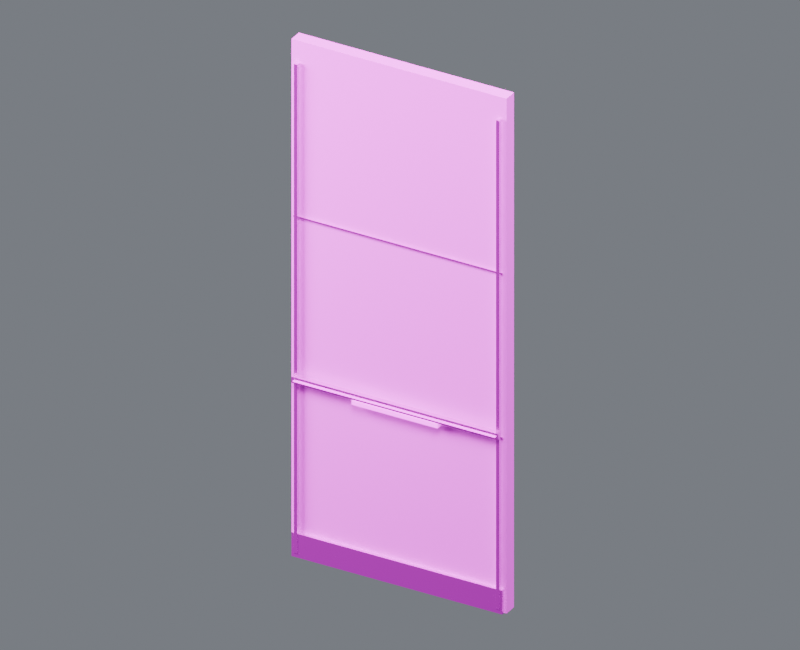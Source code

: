 # Source: wall_x_40_front.blend  (saved by Blender 4.5.87; exported with 4.5.12 LTS)
import bpy
from mathutils import Matrix  # noqa: F401  (used for matrix-valued properties, if any)

bpy.ops.wm.read_factory_settings(use_empty=True)
scene = bpy.context.scene
scene.name = 'Component_wall_x_40_front'

# ---- collections
col_01______wall_x_40_front = bpy.data.collections.new('01_制作组件_wall_x_40_front'); scene.collection.children.link(col_01______wall_x_40_front)
col_40 = bpy.data.collections.new('前墙_40米_制作源'); col_01______wall_x_40_front.children.link(col_40)
col_02______wall_x_40_front = bpy.data.collections.new('02_游戏输出_wall_x_40_front'); scene.collection.children.link(col_02______wall_x_40_front)
col_40_1 = bpy.data.collections.new('前墙_40米_输出包'); col_02______wall_x_40_front.children.link(col_40_1)
col_90_preview_component_wall_x_40_front = bpy.data.collections.new('90_Preview_Component_wall_x_40_front'); scene.collection.children.link(col_90_preview_component_wall_x_40_front)

# ---- images (referenced by path relative to the original .blend; pixels are not part of the script)
import os
ASSET_DIR = os.environ.get("B2B_ASSET_DIR", "")  # directory of the original .blend (textures are referenced by path, not embedded)
HERE = os.path.dirname(os.path.abspath(__file__))  # packed textures are extracted next to this script under _unpacked/

def load_image(name, relpath, width, height, colorspace="sRGB"):
    """Load a texture the original file referenced (path relative to the .blend, or extracted next to this script)."""
    p = next((c for c in (os.path.join(HERE, relpath), os.path.join(ASSET_DIR, relpath)) if relpath and os.path.exists(c)), "")
    if p:
        img = bpy.data.images.load(p, check_existing=True)
        img.name = name
    else:  # same state as the original file: an image datablock whose file is absent (Cycles renders it pink)
        img = bpy.data.images.new(name, width, height)
        img.source = "FILE"
        img.filepath = "//" + (relpath or name)
    img.colorspace_settings.name = colorspace
    return img
img_10x10_512_png = load_image('设施低亮多巴胺色盘_10x10_512.png', '设施低亮多巴胺色盘_10x10_512.png', 1024, 1024, 'sRGB')

# ---- materials (node trees are filled in below, after node groups)
mat_02 = bpy.data.materials.new('02_细腻哑光_青绿大面')
mat_01 = bpy.data.materials.new('01_精工金属_紫色骨架')
mat_04_______ui = bpy.data.materials.new('04_柔和自发光_UI灯光')

# ---- material node trees
mat_02.use_nodes = True; mat_02.node_tree.nodes.clear()
_N = mat_02.node_tree.nodes; _L = mat_02.node_tree.links
n0 = _N.new('ShaderNodeUVMap'); n0.name = 'UV 贴图'; n0.location = (0, 0)
n0.uv_map = 'PaletteUV'
n1 = _N.new('ShaderNodeTexImage'); n1.name = '图像纹理'; n1.location = (0, 0)
n1.image = img_10x10_512_png
n1.interpolation = 'Closest'
n2 = _N.new('ShaderNodeBsdfPrincipled'); n2.name = '原理化 BSDF'; n2.location = (0, 0)
n2.inputs[1].default_value = 0.02
n2.inputs[2].default_value = 0.7
n3 = _N.new('ShaderNodeOutputMaterial'); n3.name = '材质输出'; n3.location = (0, 0)
_L.new(n0.outputs[0], n1.inputs[0])
_L.new(n1.outputs[0], n2.inputs[0])
_L.new(n2.outputs[0], n3.inputs[0])
n3.is_active_output = True
mat_01.use_nodes = True; mat_01.node_tree.nodes.clear()
_N = mat_01.node_tree.nodes; _L = mat_01.node_tree.links
n0 = _N.new('ShaderNodeUVMap'); n0.name = 'UV 贴图'; n0.location = (0, 0)
n0.uv_map = 'PaletteUV'
n1 = _N.new('ShaderNodeTexImage'); n1.name = '图像纹理'; n1.location = (0, 0)
n1.image = img_10x10_512_png
n1.interpolation = 'Closest'
n2 = _N.new('ShaderNodeBsdfPrincipled'); n2.name = '原理化 BSDF'; n2.location = (0, 0)
n2.inputs[1].default_value = 0.86
n2.inputs[2].default_value = 0.27
n3 = _N.new('ShaderNodeOutputMaterial'); n3.name = '材质输出'; n3.location = (0, 0)
_L.new(n0.outputs[0], n1.inputs[0])
_L.new(n1.outputs[0], n2.inputs[0])
_L.new(n2.outputs[0], n3.inputs[0])
n3.is_active_output = True
mat_04_______ui.use_nodes = True; mat_04_______ui.node_tree.nodes.clear()
_N = mat_04_______ui.node_tree.nodes; _L = mat_04_______ui.node_tree.links
n0 = _N.new('ShaderNodeUVMap'); n0.name = 'UV 贴图'; n0.location = (0, 0)
n0.uv_map = 'PaletteUV'
n1 = _N.new('ShaderNodeTexImage'); n1.name = '图像纹理'; n1.location = (0, 0)
n1.image = img_10x10_512_png
n1.interpolation = 'Closest'
n2 = _N.new('ShaderNodeBsdfPrincipled'); n2.name = '原理化 BSDF'; n2.location = (0, 0)
n2.inputs[2].default_value = 0.36
n2.inputs[28].default_value = 1.5
n3 = _N.new('ShaderNodeOutputMaterial'); n3.name = '材质输出'; n3.location = (0, 0)
_L.new(n0.outputs[0], n1.inputs[0])
_L.new(n1.outputs[0], n2.inputs[0])
_L.new(n2.outputs[0], n3.inputs[0])
_L.new(n1.outputs[0], n2.inputs[27])
n3.is_active_output = True

# ---- world
world_component_studio = bpy.data.worlds.new('Component_Studio'); scene.world = world_component_studio
world_component_studio.use_nodes = True; world_component_studio.node_tree.nodes.clear()
_N = world_component_studio.node_tree.nodes; _L = world_component_studio.node_tree.links
n0 = _N.new('ShaderNodeBackground'); n0.name = 'Background'; n0.location = (-200, 100)
n0.inputs[0].default_value = (0.3, 0.32, 0.36, 1.0)
n0.inputs[1].default_value = 0.45
n1 = _N.new('ShaderNodeOutputWorld'); n1.name = 'World Output'; n1.location = (200, 100)
_L.new(n0.outputs[0], n1.inputs[0])
n1.is_active_output = True

# ---- cameras
cam_camera_component_wall_x_40_front = bpy.data.cameras.new('Camera_Component_wall_x_40_front')
cam_camera_component_wall_x_40_front.type = 'ORTHO'
cam_camera_component_wall_x_40_front.ortho_scale = 16.15

# ---- lights
light_key_component_wall_x_40_front = bpy.data.lights.new('Key_Component_wall_x_40_front', 'AREA')
light_key_component_wall_x_40_front.energy = 2.837e+04
light_key_component_wall_x_40_front.size = 12.92
light_fill_component_wall_x_40_front = bpy.data.lights.new('Fill_Component_wall_x_40_front', 'AREA')
light_fill_component_wall_x_40_front.energy = 1.669e+04
light_fill_component_wall_x_40_front.size = 12.92
light_rim_component_wall_x_40_front = bpy.data.lights.new('Rim_Component_wall_x_40_front', 'AREA')
light_rim_component_wall_x_40_front.energy = 2.169e+04
light_rim_component_wall_x_40_front.size = 12.92

# ---- meshes
me_40_______00_mesh = bpy.data.meshes.new('前墙_40米_制作_部件00_Mesh')
me_40_______00_mesh.from_pydata([(-2.5, -0.0445, 0.0), (2.5, -0.0445, 0.0), (2.5, 0.2555, 0.0), (-2.5, 0.2555, 0.0), (-2.5, -0.0445, 11.9), (2.5, -0.0445, 11.9), (2.5, 0.2555, 11.9), (-2.5, 0.2555, 11.9)], [], [(0, 1, 2, 3), (4, 7, 6, 5), (0, 4, 5, 1), (1, 5, 6, 2), (2, 6, 7, 3), (4, 0, 3, 7)])
_uv = me_40_______00_mesh.uv_layers.new(name='PaletteUV')
_uv.uv.foreach_set('vector', [0.926, 0.926, 0.974, 0.926, 0.974, 0.974, 0.926, 0.974, 0.926, 0.926, 0.974, 0.926, 0.974, 0.974, 0.926, 0.974, 0.926, 0.926, 0.974, 0.926, 0.974, 0.974, 0.926, 0.974, 0.926, 0.926, 0.974, 0.926, 0.974, 0.974, 0.926, 0.974, 0.926, 0.926, 0.974, 0.926, 0.974, 0.974, 0.926, 0.974, 0.926, 0.926, 0.974, 0.926, 0.974, 0.974, 0.926, 0.974])
me_40_______00_mesh.materials.append(mat_02)
me_40_______00_mesh.update()
me_40_______01_mesh = bpy.data.meshes.new('前墙_40米_制作_部件01_Mesh')
me_40_______01_mesh.from_pydata([(-2.45, -0.1345, 0.005), (-2.45, -0.1345, 0.555), (-2.45, -0.0345, 0.005), (-2.45, -0.0345, 0.555), (2.45, -0.1345, 0.005), (2.45, -0.1345, 0.555), (2.45, -0.0345, 0.005), (2.45, -0.0345, 0.555)], [], [(0, 1, 3, 2), (2, 3, 7, 6), (6, 7, 5, 4), (4, 5, 1, 0), (2, 6, 4, 0), (7, 3, 1, 5)])
_uv = me_40_______01_mesh.uv_layers.new(name='PaletteUV')
_uv.uv.foreach_set('vector', [0.926, 0.826, 0.974, 0.826, 0.974, 0.874, 0.926, 0.874, 0.926, 0.826, 0.974, 0.826, 0.974, 0.874, 0.926, 0.874, 0.926, 0.826, 0.974, 0.826, 0.974, 0.874, 0.926, 0.874, 0.926, 0.826, 0.974, 0.826, 0.974, 0.874, 0.926, 0.874, 0.926, 0.826, 0.974, 0.826, 0.974, 0.874, 0.926, 0.874, 0.926, 0.826, 0.974, 0.826, 0.974, 0.874, 0.926, 0.874])
me_40_______01_mesh.materials.append(mat_01)
me_40_______01_mesh.update()
me_40_______02_mesh = bpy.data.meshes.new('前墙_40米_制作_部件02_Mesh')
me_40_______02_mesh.from_pydata([(-2.43, -0.092, 4.033), (-2.43, -0.092, 4.068), (-2.43, -0.067, 4.033), (-2.43, -0.067, 4.068), (2.43, -0.092, 4.033), (2.43, -0.092, 4.068), (2.43, -0.067, 4.033), (2.43, -0.067, 4.068)], [], [(0, 1, 3, 2), (2, 3, 7, 6), (6, 7, 5, 4), (4, 5, 1, 0), (2, 6, 4, 0), (7, 3, 1, 5)])
_uv = me_40_______02_mesh.uv_layers.new(name='PaletteUV')
_uv.uv.foreach_set('vector', [0.926, 0.726, 0.974, 0.726, 0.974, 0.774, 0.926, 0.774, 0.926, 0.726, 0.974, 0.726, 0.974, 0.774, 0.926, 0.774, 0.926, 0.726, 0.974, 0.726, 0.974, 0.774, 0.926, 0.774, 0.926, 0.726, 0.974, 0.726, 0.974, 0.774, 0.926, 0.774, 0.926, 0.726, 0.974, 0.726, 0.974, 0.774, 0.926, 0.774, 0.926, 0.726, 0.974, 0.726, 0.974, 0.774, 0.926, 0.774])
me_40_______02_mesh.materials.append(mat_01)
me_40_______02_mesh.update()
me_40_______03_mesh = bpy.data.meshes.new('前墙_40米_制作_部件03_Mesh')
me_40_______03_mesh.from_pydata([(-2.43, -0.092, 7.832), (-2.43, -0.092, 7.867), (-2.43, -0.067, 7.832), (-2.43, -0.067, 7.867), (2.43, -0.092, 7.832), (2.43, -0.092, 7.867), (2.43, -0.067, 7.832), (2.43, -0.067, 7.867)], [], [(0, 1, 3, 2), (2, 3, 7, 6), (6, 7, 5, 4), (4, 5, 1, 0), (2, 6, 4, 0), (7, 3, 1, 5)])
_uv = me_40_______03_mesh.uv_layers.new(name='PaletteUV')
_uv.uv.foreach_set('vector', [0.926, 0.726, 0.974, 0.726, 0.974, 0.774, 0.926, 0.774, 0.926, 0.726, 0.974, 0.726, 0.974, 0.774, 0.926, 0.774, 0.926, 0.726, 0.974, 0.726, 0.974, 0.774, 0.926, 0.774, 0.926, 0.726, 0.974, 0.726, 0.974, 0.774, 0.926, 0.774, 0.926, 0.726, 0.974, 0.726, 0.974, 0.774, 0.926, 0.774, 0.926, 0.726, 0.974, 0.726, 0.974, 0.774, 0.926, 0.774])
me_40_______03_mesh.materials.append(mat_01)
me_40_______03_mesh.update()
me_40_______04_mesh = bpy.data.meshes.new('前墙_40米_制作_部件04_Mesh')
me_40_______04_mesh.from_pydata([(-2.387, -0.1445, 0.1), (-2.387, -0.1445, 11.4), (-2.387, -0.0645, 0.1), (-2.387, -0.0645, 11.4), (-2.312, -0.1445, 0.1), (-2.312, -0.1445, 11.4), (-2.312, -0.0645, 0.1), (-2.312, -0.0645, 11.4)], [], [(0, 1, 3, 2), (2, 3, 7, 6), (6, 7, 5, 4), (4, 5, 1, 0), (2, 6, 4, 0), (7, 3, 1, 5)])
_uv = me_40_______04_mesh.uv_layers.new(name='PaletteUV')
_uv.uv.foreach_set('vector', [0.926, 0.626, 0.974, 0.626, 0.974, 0.674, 0.926, 0.674, 0.926, 0.626, 0.974, 0.626, 0.974, 0.674, 0.926, 0.674, 0.926, 0.626, 0.974, 0.626, 0.974, 0.674, 0.926, 0.674, 0.926, 0.626, 0.974, 0.626, 0.974, 0.674, 0.926, 0.674, 0.926, 0.626, 0.974, 0.626, 0.974, 0.674, 0.926, 0.674, 0.926, 0.626, 0.974, 0.626, 0.974, 0.674, 0.926, 0.674])
me_40_______04_mesh.materials.append(mat_01)
me_40_______04_mesh.update()
me_40_______05_mesh = bpy.data.meshes.new('前墙_40米_制作_部件05_Mesh')
me_40_______05_mesh.from_pydata([(2.312, -0.1445, 0.1), (2.312, -0.1445, 11.4), (2.312, -0.0645, 0.1), (2.312, -0.0645, 11.4), (2.387, -0.1445, 0.1), (2.387, -0.1445, 11.4), (2.387, -0.0645, 0.1), (2.387, -0.0645, 11.4)], [], [(0, 1, 3, 2), (2, 3, 7, 6), (6, 7, 5, 4), (4, 5, 1, 0), (2, 6, 4, 0), (7, 3, 1, 5)])
_uv = me_40_______05_mesh.uv_layers.new(name='PaletteUV')
_uv.uv.foreach_set('vector', [0.926, 0.626, 0.974, 0.626, 0.974, 0.674, 0.926, 0.674, 0.926, 0.626, 0.974, 0.626, 0.974, 0.674, 0.926, 0.674, 0.926, 0.626, 0.974, 0.626, 0.974, 0.674, 0.926, 0.674, 0.926, 0.626, 0.974, 0.626, 0.974, 0.674, 0.926, 0.674, 0.926, 0.626, 0.974, 0.626, 0.974, 0.674, 0.926, 0.674, 0.926, 0.626, 0.974, 0.626, 0.974, 0.674, 0.926, 0.674])
me_40_______05_mesh.materials.append(mat_01)
me_40_______05_mesh.update()
me_40_______06_mesh = bpy.data.meshes.new('前墙_40米_制作_部件06_Mesh')
me_40_______06_mesh.from_pydata([(-2.4, -0.2295, 4.07), (-2.4, -0.2295, 4.21), (-2.4, -0.1195, 4.07), (-2.4, -0.1195, 4.21), (2.4, -0.2295, 4.07), (2.4, -0.2295, 4.21), (2.4, -0.1195, 4.07), (2.4, -0.1195, 4.21)], [], [(0, 1, 3, 2), (2, 3, 7, 6), (6, 7, 5, 4), (4, 5, 1, 0), (2, 6, 4, 0), (7, 3, 1, 5)])
_uv = me_40_______06_mesh.uv_layers.new(name='PaletteUV')
_uv.uv.foreach_set('vector', [0.926, 0.926, 0.974, 0.926, 0.974, 0.974, 0.926, 0.974, 0.926, 0.926, 0.974, 0.926, 0.974, 0.974, 0.926, 0.974, 0.926, 0.926, 0.974, 0.926, 0.974, 0.974, 0.926, 0.974, 0.926, 0.926, 0.974, 0.926, 0.974, 0.974, 0.926, 0.974, 0.926, 0.926, 0.974, 0.926, 0.974, 0.974, 0.926, 0.974, 0.926, 0.926, 0.974, 0.926, 0.974, 0.974, 0.926, 0.974])
me_40_______06_mesh.materials.append(mat_01)
me_40_______06_mesh.update()
me_40_________mesh = bpy.data.meshes.new('前墙_40米_制作_自发光_Mesh')
me_40_________mesh.from_pydata([(-2.35, -0.2555, 4.118), (-2.35, -0.2555, 4.142), (-2.35, -0.2435, 4.118), (-2.35, -0.2435, 4.142), (2.35, -0.2555, 4.118), (2.35, -0.2555, 4.142), (2.35, -0.2435, 4.118), (2.35, -0.2435, 4.142)], [], [(0, 1, 3, 2), (2, 3, 7, 6), (6, 7, 5, 4), (4, 5, 1, 0), (2, 6, 4, 0), (7, 3, 1, 5)])
_uv = me_40_________mesh.uv_layers.new(name='PaletteUV')
_uv.uv.foreach_set('vector', [0.326, 0.426, 0.374, 0.426, 0.374, 0.474, 0.326, 0.474, 0.326, 0.426, 0.374, 0.426, 0.374, 0.474, 0.326, 0.474, 0.326, 0.426, 0.374, 0.426, 0.374, 0.474, 0.326, 0.474, 0.326, 0.426, 0.374, 0.426, 0.374, 0.474, 0.326, 0.474, 0.326, 0.426, 0.374, 0.426, 0.374, 0.474, 0.326, 0.474, 0.326, 0.426, 0.374, 0.426, 0.374, 0.474, 0.326, 0.474])
me_40_________mesh.materials.append(mat_04_______ui)
me_40_________mesh.update()
me_40_________mesh_001 = bpy.data.meshes.new('前墙_40米_制作_自发光_Mesh.001')
me_40_________mesh_001.from_pydata([(-1.0, -0.2295, 3.95), (-1.0, -0.2295, 4.05), (-1.0, -0.0995, 3.95), (-1.0, -0.0995, 4.05), (1.0, -0.2295, 3.95), (1.0, -0.2295, 4.05), (1.0, -0.0995, 3.95), (1.0, -0.0995, 4.05)], [], [(0, 1, 3, 2), (2, 3, 7, 6), (6, 7, 5, 4), (4, 5, 1, 0), (2, 6, 4, 0), (7, 3, 1, 5)])
_uv = me_40_________mesh_001.uv_layers.new(name='PaletteUV')
_uv.uv.foreach_set('vector', [0.926, 0.126, 0.974, 0.126, 0.974, 0.174, 0.926, 0.174, 0.926, 0.126, 0.974, 0.126, 0.974, 0.174, 0.926, 0.174, 0.926, 0.126, 0.974, 0.126, 0.974, 0.174, 0.926, 0.174, 0.926, 0.126, 0.974, 0.126, 0.974, 0.174, 0.926, 0.174, 0.926, 0.126, 0.974, 0.126, 0.974, 0.174, 0.926, 0.174, 0.926, 0.126, 0.974, 0.126, 0.974, 0.174, 0.926, 0.174])
me_40_________mesh_001.materials.append(mat_04_______ui)
me_40_________mesh_001.update()
me_40_______00_mesh_1 = bpy.data.meshes.new('前墙_40米_输出_部件00_Mesh')
me_40_______00_mesh_1.from_pydata([(-2.5, -0.0445, 0.0), (2.5, -0.0445, 0.0), (2.5, 0.2555, 0.0), (-2.5, 0.2555, 0.0), (-2.5, -0.0445, 11.9), (2.5, -0.0445, 11.9), (2.5, 0.2555, 11.9), (-2.5, 0.2555, 11.9)], [], [(0, 1, 2, 3), (4, 7, 6, 5), (0, 4, 5, 1), (1, 5, 6, 2), (2, 6, 7, 3), (4, 0, 3, 7)])
_uv = me_40_______00_mesh_1.uv_layers.new(name='PaletteUV')
_uv.uv.foreach_set('vector', [0.926, 0.926, 0.974, 0.926, 0.974, 0.974, 0.926, 0.974, 0.926, 0.926, 0.974, 0.926, 0.974, 0.974, 0.926, 0.974, 0.926, 0.926, 0.974, 0.926, 0.974, 0.974, 0.926, 0.974, 0.926, 0.926, 0.974, 0.926, 0.974, 0.974, 0.926, 0.974, 0.926, 0.926, 0.974, 0.926, 0.974, 0.974, 0.926, 0.974, 0.926, 0.926, 0.974, 0.926, 0.974, 0.974, 0.926, 0.974])
me_40_______00_mesh_1.materials.append(mat_02)
me_40_______00_mesh_1.update()
me_40_______01_mesh_1 = bpy.data.meshes.new('前墙_40米_输出_部件01_Mesh')
me_40_______01_mesh_1.from_pydata([(-2.45, -0.1345, 0.005), (-2.45, -0.1345, 0.555), (-2.45, -0.0345, 0.005), (-2.45, -0.0345, 0.555), (2.45, -0.1345, 0.005), (2.45, -0.1345, 0.555), (2.45, -0.0345, 0.005), (2.45, -0.0345, 0.555)], [], [(0, 1, 3, 2), (2, 3, 7, 6), (6, 7, 5, 4), (4, 5, 1, 0), (2, 6, 4, 0), (7, 3, 1, 5)])
_uv = me_40_______01_mesh_1.uv_layers.new(name='PaletteUV')
_uv.uv.foreach_set('vector', [0.926, 0.826, 0.974, 0.826, 0.974, 0.874, 0.926, 0.874, 0.926, 0.826, 0.974, 0.826, 0.974, 0.874, 0.926, 0.874, 0.926, 0.826, 0.974, 0.826, 0.974, 0.874, 0.926, 0.874, 0.926, 0.826, 0.974, 0.826, 0.974, 0.874, 0.926, 0.874, 0.926, 0.826, 0.974, 0.826, 0.974, 0.874, 0.926, 0.874, 0.926, 0.826, 0.974, 0.826, 0.974, 0.874, 0.926, 0.874])
me_40_______01_mesh_1.materials.append(mat_01)
me_40_______01_mesh_1.update()
me_40_______02_mesh_1 = bpy.data.meshes.new('前墙_40米_输出_部件02_Mesh')
me_40_______02_mesh_1.from_pydata([(-2.43, -0.092, 4.033), (-2.43, -0.092, 4.068), (-2.43, -0.067, 4.033), (-2.43, -0.067, 4.068), (2.43, -0.092, 4.033), (2.43, -0.092, 4.068), (2.43, -0.067, 4.033), (2.43, -0.067, 4.068)], [], [(0, 1, 3, 2), (2, 3, 7, 6), (6, 7, 5, 4), (4, 5, 1, 0), (2, 6, 4, 0), (7, 3, 1, 5)])
_uv = me_40_______02_mesh_1.uv_layers.new(name='PaletteUV')
_uv.uv.foreach_set('vector', [0.926, 0.726, 0.974, 0.726, 0.974, 0.774, 0.926, 0.774, 0.926, 0.726, 0.974, 0.726, 0.974, 0.774, 0.926, 0.774, 0.926, 0.726, 0.974, 0.726, 0.974, 0.774, 0.926, 0.774, 0.926, 0.726, 0.974, 0.726, 0.974, 0.774, 0.926, 0.774, 0.926, 0.726, 0.974, 0.726, 0.974, 0.774, 0.926, 0.774, 0.926, 0.726, 0.974, 0.726, 0.974, 0.774, 0.926, 0.774])
me_40_______02_mesh_1.materials.append(mat_01)
me_40_______02_mesh_1.update()
me_40_______03_mesh_1 = bpy.data.meshes.new('前墙_40米_输出_部件03_Mesh')
me_40_______03_mesh_1.from_pydata([(-2.43, -0.092, 7.832), (-2.43, -0.092, 7.867), (-2.43, -0.067, 7.832), (-2.43, -0.067, 7.867), (2.43, -0.092, 7.832), (2.43, -0.092, 7.867), (2.43, -0.067, 7.832), (2.43, -0.067, 7.867)], [], [(0, 1, 3, 2), (2, 3, 7, 6), (6, 7, 5, 4), (4, 5, 1, 0), (2, 6, 4, 0), (7, 3, 1, 5)])
_uv = me_40_______03_mesh_1.uv_layers.new(name='PaletteUV')
_uv.uv.foreach_set('vector', [0.926, 0.726, 0.974, 0.726, 0.974, 0.774, 0.926, 0.774, 0.926, 0.726, 0.974, 0.726, 0.974, 0.774, 0.926, 0.774, 0.926, 0.726, 0.974, 0.726, 0.974, 0.774, 0.926, 0.774, 0.926, 0.726, 0.974, 0.726, 0.974, 0.774, 0.926, 0.774, 0.926, 0.726, 0.974, 0.726, 0.974, 0.774, 0.926, 0.774, 0.926, 0.726, 0.974, 0.726, 0.974, 0.774, 0.926, 0.774])
me_40_______03_mesh_1.materials.append(mat_01)
me_40_______03_mesh_1.update()
me_40_______04_mesh_1 = bpy.data.meshes.new('前墙_40米_输出_部件04_Mesh')
me_40_______04_mesh_1.from_pydata([(-2.387, -0.1445, 0.1), (-2.387, -0.1445, 11.4), (-2.387, -0.0645, 0.1), (-2.387, -0.0645, 11.4), (-2.312, -0.1445, 0.1), (-2.312, -0.1445, 11.4), (-2.312, -0.0645, 0.1), (-2.312, -0.0645, 11.4)], [], [(0, 1, 3, 2), (2, 3, 7, 6), (6, 7, 5, 4), (4, 5, 1, 0), (2, 6, 4, 0), (7, 3, 1, 5)])
_uv = me_40_______04_mesh_1.uv_layers.new(name='PaletteUV')
_uv.uv.foreach_set('vector', [0.926, 0.626, 0.974, 0.626, 0.974, 0.674, 0.926, 0.674, 0.926, 0.626, 0.974, 0.626, 0.974, 0.674, 0.926, 0.674, 0.926, 0.626, 0.974, 0.626, 0.974, 0.674, 0.926, 0.674, 0.926, 0.626, 0.974, 0.626, 0.974, 0.674, 0.926, 0.674, 0.926, 0.626, 0.974, 0.626, 0.974, 0.674, 0.926, 0.674, 0.926, 0.626, 0.974, 0.626, 0.974, 0.674, 0.926, 0.674])
me_40_______04_mesh_1.materials.append(mat_01)
me_40_______04_mesh_1.update()
me_40_______05_mesh_1 = bpy.data.meshes.new('前墙_40米_输出_部件05_Mesh')
me_40_______05_mesh_1.from_pydata([(2.312, -0.1445, 0.1), (2.312, -0.1445, 11.4), (2.312, -0.0645, 0.1), (2.312, -0.0645, 11.4), (2.387, -0.1445, 0.1), (2.387, -0.1445, 11.4), (2.387, -0.0645, 0.1), (2.387, -0.0645, 11.4)], [], [(0, 1, 3, 2), (2, 3, 7, 6), (6, 7, 5, 4), (4, 5, 1, 0), (2, 6, 4, 0), (7, 3, 1, 5)])
_uv = me_40_______05_mesh_1.uv_layers.new(name='PaletteUV')
_uv.uv.foreach_set('vector', [0.926, 0.626, 0.974, 0.626, 0.974, 0.674, 0.926, 0.674, 0.926, 0.626, 0.974, 0.626, 0.974, 0.674, 0.926, 0.674, 0.926, 0.626, 0.974, 0.626, 0.974, 0.674, 0.926, 0.674, 0.926, 0.626, 0.974, 0.626, 0.974, 0.674, 0.926, 0.674, 0.926, 0.626, 0.974, 0.626, 0.974, 0.674, 0.926, 0.674, 0.926, 0.626, 0.974, 0.626, 0.974, 0.674, 0.926, 0.674])
me_40_______05_mesh_1.materials.append(mat_01)
me_40_______05_mesh_1.update()
me_40_______06_mesh_1 = bpy.data.meshes.new('前墙_40米_输出_部件06_Mesh')
me_40_______06_mesh_1.from_pydata([(-2.4, -0.2295, 4.07), (-2.4, -0.2295, 4.21), (-2.4, -0.1195, 4.07), (-2.4, -0.1195, 4.21), (2.4, -0.2295, 4.07), (2.4, -0.2295, 4.21), (2.4, -0.1195, 4.07), (2.4, -0.1195, 4.21)], [], [(0, 1, 3, 2), (2, 3, 7, 6), (6, 7, 5, 4), (4, 5, 1, 0), (2, 6, 4, 0), (7, 3, 1, 5)])
_uv = me_40_______06_mesh_1.uv_layers.new(name='PaletteUV')
_uv.uv.foreach_set('vector', [0.926, 0.926, 0.974, 0.926, 0.974, 0.974, 0.926, 0.974, 0.926, 0.926, 0.974, 0.926, 0.974, 0.974, 0.926, 0.974, 0.926, 0.926, 0.974, 0.926, 0.974, 0.974, 0.926, 0.974, 0.926, 0.926, 0.974, 0.926, 0.974, 0.974, 0.926, 0.974, 0.926, 0.926, 0.974, 0.926, 0.974, 0.974, 0.926, 0.974, 0.926, 0.926, 0.974, 0.926, 0.974, 0.974, 0.926, 0.974])
me_40_______06_mesh_1.materials.append(mat_01)
me_40_______06_mesh_1.update()
me_40_________mesh_1 = bpy.data.meshes.new('前墙_40米_输出_自发光_Mesh')
me_40_________mesh_1.from_pydata([(-2.35, -0.2555, 4.118), (-2.35, -0.2555, 4.142), (-2.35, -0.2435, 4.118), (-2.35, -0.2435, 4.142), (2.35, -0.2555, 4.118), (2.35, -0.2555, 4.142), (2.35, -0.2435, 4.118), (2.35, -0.2435, 4.142)], [], [(0, 1, 3, 2), (2, 3, 7, 6), (6, 7, 5, 4), (4, 5, 1, 0), (2, 6, 4, 0), (7, 3, 1, 5)])
_uv = me_40_________mesh_1.uv_layers.new(name='PaletteUV')
_uv.uv.foreach_set('vector', [0.326, 0.426, 0.374, 0.426, 0.374, 0.474, 0.326, 0.474, 0.326, 0.426, 0.374, 0.426, 0.374, 0.474, 0.326, 0.474, 0.326, 0.426, 0.374, 0.426, 0.374, 0.474, 0.326, 0.474, 0.326, 0.426, 0.374, 0.426, 0.374, 0.474, 0.326, 0.474, 0.326, 0.426, 0.374, 0.426, 0.374, 0.474, 0.326, 0.474, 0.326, 0.426, 0.374, 0.426, 0.374, 0.474, 0.326, 0.474])
me_40_________mesh_1.materials.append(mat_04_______ui)
me_40_________mesh_1.update()
me_40_________mesh_001_1 = bpy.data.meshes.new('前墙_40米_输出_自发光_Mesh.001')
me_40_________mesh_001_1.from_pydata([(-1.0, -0.2295, 3.95), (-1.0, -0.2295, 4.05), (-1.0, -0.0995, 3.95), (-1.0, -0.0995, 4.05), (1.0, -0.2295, 3.95), (1.0, -0.2295, 4.05), (1.0, -0.0995, 3.95), (1.0, -0.0995, 4.05)], [], [(0, 1, 3, 2), (2, 3, 7, 6), (6, 7, 5, 4), (4, 5, 1, 0), (2, 6, 4, 0), (7, 3, 1, 5)])
_uv = me_40_________mesh_001_1.uv_layers.new(name='PaletteUV')
_uv.uv.foreach_set('vector', [0.926, 0.126, 0.974, 0.126, 0.974, 0.174, 0.926, 0.174, 0.926, 0.126, 0.974, 0.126, 0.974, 0.174, 0.926, 0.174, 0.926, 0.126, 0.974, 0.126, 0.974, 0.174, 0.926, 0.174, 0.926, 0.126, 0.974, 0.126, 0.974, 0.174, 0.926, 0.174, 0.926, 0.126, 0.974, 0.126, 0.974, 0.174, 0.926, 0.174, 0.926, 0.126, 0.974, 0.126, 0.974, 0.174, 0.926, 0.174])
me_40_________mesh_001_1.materials.append(mat_04_______ui)
me_40_________mesh_001_1.update()

# ---- objects
ob_root_wall_x_40_front = bpy.data.objects.new('ROOT_wall_x_40_front_制作源', None)
ob_40_______00 = bpy.data.objects.new('前墙_40米_制作_部件00', me_40_______00_mesh)
ob_40_______01 = bpy.data.objects.new('前墙_40米_制作_部件01', me_40_______01_mesh)
ob_40_______02 = bpy.data.objects.new('前墙_40米_制作_部件02', me_40_______02_mesh)
ob_40_______03 = bpy.data.objects.new('前墙_40米_制作_部件03', me_40_______03_mesh)
ob_40_______04 = bpy.data.objects.new('前墙_40米_制作_部件04', me_40_______04_mesh)
ob_40_______05 = bpy.data.objects.new('前墙_40米_制作_部件05', me_40_______05_mesh)
ob_40_______06 = bpy.data.objects.new('前墙_40米_制作_部件06', me_40_______06_mesh)
ob_40 = bpy.data.objects.new('前墙_40米_制作_自发光', me_40_________mesh)
ob_40_________001 = bpy.data.objects.new('前墙_40米_制作_自发光.001', me_40_________mesh_001)
ob_root_wall_x_40_front_1 = bpy.data.objects.new('ROOT_wall_x_40_front_组件', None)
ob_40_______00_1 = bpy.data.objects.new('前墙_40米_输出_部件00', me_40_______00_mesh_1)
ob_40_______01_1 = bpy.data.objects.new('前墙_40米_输出_部件01', me_40_______01_mesh_1)
ob_40_______02_1 = bpy.data.objects.new('前墙_40米_输出_部件02', me_40_______02_mesh_1)
ob_40_______03_1 = bpy.data.objects.new('前墙_40米_输出_部件03', me_40_______03_mesh_1)
ob_40_______04_1 = bpy.data.objects.new('前墙_40米_输出_部件04', me_40_______04_mesh_1)
ob_40_______05_1 = bpy.data.objects.new('前墙_40米_输出_部件05', me_40_______05_mesh_1)
ob_40_______06_1 = bpy.data.objects.new('前墙_40米_输出_部件06', me_40_______06_mesh_1)
ob_40_1 = bpy.data.objects.new('前墙_40米_输出_自发光', me_40_________mesh_1)
ob_40_________001_1 = bpy.data.objects.new('前墙_40米_输出_自发光.001', me_40_________mesh_001_1)
ob_camera_component_wall_x_40_front = bpy.data.objects.new('Camera_Component_wall_x_40_front', cam_camera_component_wall_x_40_front)
ob_key_component_wall_x_40_front = bpy.data.objects.new('Key_Component_wall_x_40_front', light_key_component_wall_x_40_front)
ob_fill_component_wall_x_40_front = bpy.data.objects.new('Fill_Component_wall_x_40_front', light_fill_component_wall_x_40_front)
ob_rim_component_wall_x_40_front = bpy.data.objects.new('Rim_Component_wall_x_40_front', light_rim_component_wall_x_40_front)

# ---- transforms, parenting, visibility, modifiers, constraints
ob_root_wall_x_40_front.location = (0.0, 0.0, 0.0)
ob_40_______00.parent = ob_root_wall_x_40_front
ob_40_______00.location = (0.0, 0.0, 0.0)
ob_40_______01.parent = ob_root_wall_x_40_front
ob_40_______01.location = (0.0, 0.0, 0.0)
ob_40_______02.parent = ob_root_wall_x_40_front
ob_40_______02.location = (0.0, 0.0, 0.0)
ob_40_______03.parent = ob_root_wall_x_40_front
ob_40_______03.location = (0.0, 0.0, 0.0)
ob_40_______04.parent = ob_root_wall_x_40_front
ob_40_______04.location = (0.0, 0.0, 0.0)
ob_40_______05.parent = ob_root_wall_x_40_front
ob_40_______05.location = (0.0, 0.0, 0.0)
ob_40_______06.parent = ob_root_wall_x_40_front
ob_40_______06.location = (0.0, 0.0, 0.0)
ob_40.parent = ob_root_wall_x_40_front
ob_40.location = (0.0, 0.0, 0.0)
ob_40_________001.parent = ob_root_wall_x_40_front
ob_40_________001.location = (0.0, 0.0, 0.0)
ob_root_wall_x_40_front_1.location = (0.0, 0.0, 0.0)
ob_40_______00_1.parent = ob_root_wall_x_40_front_1
ob_40_______00_1.location = (0.0, 0.0, 0.0)
ob_40_______01_1.parent = ob_root_wall_x_40_front_1
ob_40_______01_1.location = (0.0, 0.0, 0.0)
ob_40_______02_1.parent = ob_root_wall_x_40_front_1
ob_40_______02_1.location = (0.0, 0.0, 0.0)
ob_40_______03_1.parent = ob_root_wall_x_40_front_1
ob_40_______03_1.location = (0.0, 0.0, 0.0)
ob_40_______04_1.parent = ob_root_wall_x_40_front_1
ob_40_______04_1.location = (0.0, 0.0, 0.0)
ob_40_______05_1.parent = ob_root_wall_x_40_front_1
ob_40_______05_1.location = (0.0, 0.0, 0.0)
ob_40_______06_1.parent = ob_root_wall_x_40_front_1
ob_40_______06_1.location = (0.0, 0.0, 0.0)
ob_40_1.parent = ob_root_wall_x_40_front_1
ob_40_1.location = (0.0, 0.0, 0.0)
ob_40_________001_1.parent = ob_root_wall_x_40_front_1
ob_40_________001_1.location = (0.0, 0.0, 0.0)
ob_camera_component_wall_x_40_front.location = (11.19, -19.59, 18.54)
ob_camera_component_wall_x_40_front.rotation_euler = (1.062, 3.992e-08, 0.5191)
ob_key_component_wall_x_40_front.location = (10.33, -20.67, 36.95)
ob_key_component_wall_x_40_front.rotation_euler = (0.6405, -1.542e-08, 0.4636)
ob_fill_component_wall_x_40_front.location = (-20.67, -10.33, 16.28)
ob_fill_component_wall_x_40_front.rotation_euler = (1.15, -7.031e-09, -1.107)
ob_rim_component_wall_x_40_front.location = (10.33, 20.67, 26.62)
ob_rim_component_wall_x_40_front.rotation_euler = (0.8411, -4.921e-08, 2.678)

# ---- collection membership
col_40.objects.link(ob_root_wall_x_40_front)
col_40.objects.link(ob_40_______00)
col_40.objects.link(ob_40_______01)
col_40.objects.link(ob_40_______02)
col_40.objects.link(ob_40_______03)
col_40.objects.link(ob_40_______04)
col_40.objects.link(ob_40_______05)
col_40.objects.link(ob_40_______06)
col_40.objects.link(ob_40)
col_40.objects.link(ob_40_________001)
col_40_1.objects.link(ob_root_wall_x_40_front_1)
col_40_1.objects.link(ob_40_______00_1)
col_40_1.objects.link(ob_40_______01_1)
col_40_1.objects.link(ob_40_______02_1)
col_40_1.objects.link(ob_40_______03_1)
col_40_1.objects.link(ob_40_______04_1)
col_40_1.objects.link(ob_40_______05_1)
col_40_1.objects.link(ob_40_______06_1)
col_40_1.objects.link(ob_40_1)
col_40_1.objects.link(ob_40_________001_1)
col_90_preview_component_wall_x_40_front.objects.link(ob_camera_component_wall_x_40_front)
col_90_preview_component_wall_x_40_front.objects.link(ob_key_component_wall_x_40_front)
col_90_preview_component_wall_x_40_front.objects.link(ob_fill_component_wall_x_40_front)
col_90_preview_component_wall_x_40_front.objects.link(ob_rim_component_wall_x_40_front)
def _layer_coll(name, lc=None):
    lc = lc or bpy.context.view_layer.layer_collection
    for c in lc.children:
        if c.name == name: return c
        r = _layer_coll(name, c)
        if r: return r
_layer_coll('01_制作组件_wall_x_40_front').exclude = True
_layer_coll('前墙_40米_制作源').exclude = True

# ---- scene / render settings (as saved in the file)
scene.camera = ob_camera_component_wall_x_40_front
scene.frame_start = 1; scene.frame_end = 250; scene.frame_set(1)
scene.render.engine = 'CYCLES'
scene.render.image_settings.exr_codec = 'NONE'
scene.render.resolution_x = 800
scene.render.resolution_y = 650
scene.render.simplify_subdivision_render = 0
scene.render.simplify_child_particles_render = 0.0
scene.cycles.use_denoising = False
scene.cycles.samples = 8
scene.eevee.use_volume_custom_range = False
scene.eevee.use_fast_gi = False
scene.eevee.use_shadows = False
scene.view_settings.exposure = 0.5
scene.view_settings.white_balance_temperature = 0.0
scene.view_settings.white_balance_tint = 0.0
scene.view_settings.white_balance_whitepoint = (2.97, 0.5193, -0.0414)
bpy.context.view_layer.update()
